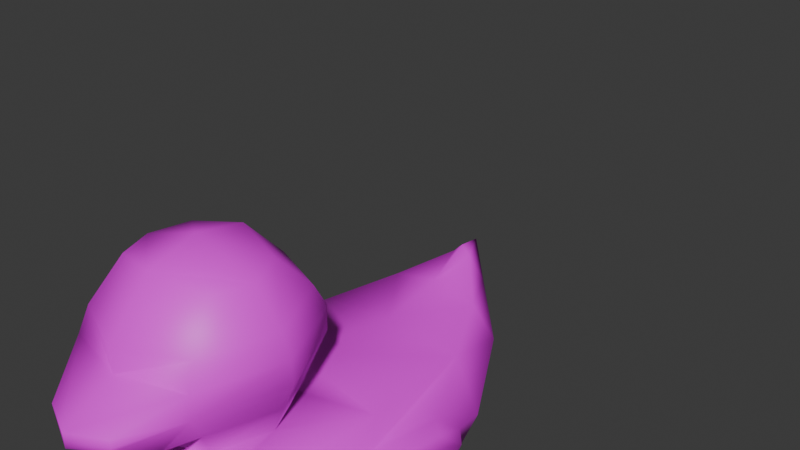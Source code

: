 # Source: RubberDuck.blend  (saved by Blender 4.5.88; exported with 4.5.12 LTS)
import bpy
from mathutils import Matrix  # noqa: F401  (used for matrix-valued properties, if any)

bpy.ops.wm.read_factory_settings(use_empty=True)
scene = bpy.context.scene
scene.name = 'Scene'

# ---- collections
col_collection = bpy.data.collections.new('Collection'); scene.collection.children.link(col_collection)

# ---- images (referenced by path relative to the original .blend; pixels are not part of the script)
import os
ASSET_DIR = os.environ.get("B2B_ASSET_DIR", "")  # directory of the original .blend (textures are referenced by path, not embedded)
HERE = os.path.dirname(os.path.abspath(__file__))  # packed textures are extracted next to this script under _unpacked/

def load_image(name, relpath, width, height, colorspace="sRGB"):
    """Load a texture the original file referenced (path relative to the .blend, or extracted next to this script)."""
    p = next((c for c in (os.path.join(HERE, relpath), os.path.join(ASSET_DIR, relpath)) if relpath and os.path.exists(c)), "")
    if p:
        img = bpy.data.images.load(p, check_existing=True)
        img.name = name
    else:  # same state as the original file: an image datablock whose file is absent (Cycles renders it pink)
        img = bpy.data.images.new(name, width, height)
        img.source = "FILE"
        img.filepath = "//" + (relpath or name)
    img.colorspace_settings.name = colorspace
    return img
img_rubberduck = load_image('RubberDuck', 'RubberDuck.png', 1024, 1024, 'sRGB')

# ---- materials (node trees are filled in below, after node groups)
mat_material_001 = bpy.data.materials.new('Material.001')

# ---- material node trees
mat_material_001.use_nodes = True; mat_material_001.node_tree.nodes.clear()
_N = mat_material_001.node_tree.nodes; _L = mat_material_001.node_tree.links
n0 = _N.new('ShaderNodeBsdfPrincipled'); n0.name = 'Principled BSDF'; n0.location = (-200, 100)
n1 = _N.new('ShaderNodeOutputMaterial'); n1.name = 'Material Output'; n1.location = (200, 100)
n2 = _N.new('ShaderNodeTexImage'); n2.name = 'Image Texture'; n2.location = (-634, 185)
n2.image = img_rubberduck
_L.new(n0.outputs[0], n1.inputs[0])
_L.new(n2.outputs[0], n0.inputs[0])
n1.is_active_output = True

# ---- world
world_world = bpy.data.worlds.new('World'); scene.world = world_world
world_world.use_nodes = True; world_world.node_tree.nodes.clear()
_N = world_world.node_tree.nodes; _L = world_world.node_tree.links
n0 = _N.new('ShaderNodeOutputWorld'); n0.name = 'World Output'; n0.location = (200, 100)
n1 = _N.new('ShaderNodeBackground'); n1.name = 'Background'; n1.location = (-200, 100)
n1.inputs[0].default_value = (0.05088, 0.05088, 0.05088, 1.0)
_L.new(n1.outputs[0], n0.inputs[0])
n0.is_active_output = True
world_world.color = (0.05088, 0.05088, 0.05088)
world_world.sun_shadow_jitter_overblur = 0.0

# ---- meshes
me_cube_001 = bpy.data.meshes.new('Cube.001')
me_cube_001.from_pydata([(0.0, -1.0, -1.0), (0.0, -1.0, 1.327), (0.0, 1.0, -1.0), (0.0, 1.0, 0.9247), (1.482, -1.0, -0.9803), (1.457, -1.0, 0.9854), (1.279, 1.0, -0.9803), (1.254, 1.0, 0.7742), (0.0, 2.087, -0.1345), (0.0, 2.087, 1.093), (0.7625, 2.087, 0.01659), (0.7373, 2.087, 0.9428), (0.0, -3.24, -1.0), (1.063, -3.24, -0.9803), (1.038, -3.24, 0.8805), (0.0, -4.061, -0.6828), (0.0, -4.061, 0.8736), (0.7445, -4.061, -0.5317), (0.7193, -3.95, 0.7559), (0.0, 2.771, 0.463), (0.0, 2.771, 1.426), (0.2486, 2.771, 0.463), (0.1446, 2.771, 1.276), (1.663, 1.0, -0.06064), (1.146, 2.087, 0.4794), (1.447, -3.24, -0.1062), (0.0, -4.323, -0.09256), (0.9371, -4.061, -0.09256), (0.0, 3.149, 1.381), (0.4346, 2.771, 0.9446), (1.047, -2.371, 1.353), (1.409, -2.389, 2.156), (0.0, -1.346, 1.378), (0.7555, -3.129, 1.327), (0.0, -3.448, 1.311), (0.7175, -1.63, 1.374), (1.228, -2.38, 1.759), (1.429, -2.4, 2.536), (0.0, -1.094, 1.79), (0.8622, -3.33, 1.726), (0.0, -3.73, 1.707), (0.8145, -1.45, 1.785), (1.32, -2.414, 2.875), (0.0, -0.8284, 2.194), (0.9651, -3.541, 2.117), (0.5196, -4.303, 1.936), (0.9072, -1.26, 2.188), (0.9618, -2.432, 3.39), (0.0, -0.8399, 2.573), (0.9855, -3.552, 2.496), (0.0, -3.808, 2.472), (0.9277, -1.272, 2.568), (0.0, -1.078, 2.908), (0.9404, -3.4, 2.842), (0.0, -3.815, 2.821), (0.8909, -1.448, 2.903), (0.0, -2.444, 3.732), (0.0, -1.718, 3.576), (0.7589, -2.959, 3.409), (0.0, -3.181, 3.53), (0.7325, -1.916, 3.441), (1.622, 0.6401, -0.1045), (1.621, 0.159, -0.5766), (1.581, -1.054, -0.7807), (1.584, 0.1073, 0.359), (1.529, -1.127, 0.5425), (1.489, -2.821, -0.1337), (1.527, -2.289, -0.5972), (1.49, -2.34, 0.3384), (1.864, 0.3499, -0.09726), (1.863, -0.05286, -0.4924), (1.83, -1.068, -0.6633), (1.832, -0.09612, 0.2908), (1.786, -1.13, 0.4444), (1.981, -1.004, -0.092), (1.752, -2.548, -0.1216), (1.784, -2.102, -0.5097), (1.753, -2.145, 0.2735), (0.8035, -3.86, 1.81), (0.0, -4.26, 1.742), (0.5196, -4.303, 1.982), (0.0, -4.543, 1.867), (0.5274, -4.314, 2.105), (0.0, -4.554, 2.097), (0.0, -4.543, 1.974)], [], [(24, 10, 21, 29), (23, 6, 10, 24), (6, 23, 61, 62), (14, 5, 35, 30), (2, 6, 4, 0), (7, 3, 1, 5), (6, 2, 8, 10), (3, 7, 11, 9), (16, 18, 33, 34), (35, 5, 1, 32), (7, 5, 65, 64), (27, 18, 16, 26), (25, 18, 27), (12, 13, 17, 15), (28, 20, 22, 29), (10, 8, 19, 21), (9, 11, 22, 20), (19, 28, 29, 21), (13, 25, 27, 17), (17, 27, 26, 15), (0, 4, 13, 12), (13, 4, 63, 67), (7, 23, 24, 11), (11, 24, 29, 22), (35, 32, 38, 41), (30, 35, 41, 36), (18, 14, 30, 33), (23, 7, 64, 61), (41, 38, 43, 46), (36, 41, 46, 31), (33, 30, 36, 39), (34, 33, 39, 40), (31, 46, 51, 37), (49, 50, 83, 82), (39, 36, 31, 44), (40, 39, 78, 79), (50, 49, 53, 54), (49, 37, 42, 53), (46, 43, 48, 51), (44, 31, 37, 49), (53, 42, 47, 58), (55, 52, 57, 60), (37, 51, 55, 42), (51, 48, 52, 55), (60, 57, 56, 47), (47, 56, 59, 58), (54, 53, 58, 59), (42, 55, 60, 47), (63, 62, 70, 71), (66, 67, 76, 75), (68, 66, 75, 77), (67, 63, 71, 76), (5, 14, 68, 65), (25, 13, 67, 66), (14, 25, 66, 68), (4, 6, 62, 63), (69, 72, 73, 74), (73, 77, 75, 74), (70, 69, 74, 71), (71, 74, 75, 76), (61, 64, 72, 69), (64, 65, 73, 72), (65, 68, 77, 73), (62, 61, 69, 70), (84, 80, 82, 83), (79, 78, 45, 81), (44, 49, 82, 80), (39, 44, 45, 78), (44, 80, 45), (81, 45, 80, 84), (18, 25, 14)])
me_cube_001.polygons.foreach_set('use_smooth', [True] * 71)
_uv = me_cube_001.uv_layers.new(name='UVMap')
_uv.uv.foreach_set('vector', [0.1805, 0.8424, 0.2314, 0.8897, 0.1466, 0.9667, 0.08764, 0.9352, 0.2427, 0.7389, 0.3329, 0.7826, 0.2314, 0.8897, 0.1805, 0.8424, 0.3329, 0.7826, 0.2427, 0.7389, 0.2617, 0.7034, 0.3326, 0.6833, 0.391, 0.2517, 0.2244, 0.497, 0.1809, 0.397, 0.2899, 0.3199, 0.427, 0.9132, 0.3329, 0.7826, 0.436, 0.6001, 0.6201, 0.6913, 0.1555, 0.7096, 0.0137, 0.6966, 0.08133, 0.4624, 0.2244, 0.497, 0.3329, 0.7826, 0.427, 0.9132, 0.2706, 0.985, 0.2314, 0.8897, 0.0137, 0.6966, 0.1555, 0.7096, 0.1096, 0.8406, 0.0135, 0.8416, 0.4947, 0.1299, 0.4804, 0.2057, 0.3596, 0.218, 0.4181, 0.1224, 0.1809, 0.397, 0.2244, 0.497, 0.08133, 0.4624, 0.08544, 0.43, 0.1555, 0.7096, 0.2244, 0.497, 0.2535, 0.4959, 0.2293, 0.6325, 0.5153, 0.2592, 0.4804, 0.2057, 0.4947, 0.1299, 0.5901, 0.1763, 0.4587, 0.3333, 0.4804, 0.2057, 0.5153, 0.2592, 0.6813, 0.3714, 0.5465, 0.3813, 0.5602, 0.2798, 0.6458, 0.2488, 0.01069, 0.9946, 0.0001002, 0.9449, 0.02841, 0.9405, 0.08764, 0.9352, 0.2314, 0.8897, 0.2706, 0.985, 0.1456, 0.9999, 0.1466, 0.9667, 0.0135, 0.8416, 0.1096, 0.8406, 0.02841, 0.9405, 0.0001002, 0.9449, 0.1456, 0.9999, 0.01069, 0.9946, 0.08764, 0.9352, 0.1466, 0.9667, 0.5465, 0.3813, 0.4587, 0.3333, 0.5153, 0.2592, 0.5602, 0.2798, 0.5602, 0.2798, 0.5153, 0.2592, 0.5901, 0.1763, 0.6458, 0.2488, 0.6201, 0.6913, 0.436, 0.6001, 0.5465, 0.3813, 0.6813, 0.3714, 0.5465, 0.3813, 0.436, 0.6001, 0.4169, 0.5845, 0.453, 0.455, 0.1555, 0.7096, 0.2427, 0.7389, 0.1805, 0.8424, 0.1096, 0.8406, 0.1096, 0.8406, 0.1805, 0.8424, 0.08764, 0.9352, 0.02841, 0.9405, 0.1809, 0.397, 0.08544, 0.43, 0.05522, 0.3905, 0.145, 0.3455, 0.2899, 0.3199, 0.1809, 0.397, 0.145, 0.3455, 0.2457, 0.2751, 0.4804, 0.2057, 0.391, 0.2517, 0.2899, 0.3199, 0.3596, 0.218, 0.2427, 0.7389, 0.1555, 0.7096, 0.2293, 0.6325, 0.2617, 0.7034, 0.145, 0.3455, 0.05522, 0.3905, 0.02185, 0.3502, 0.114, 0.3076, 0.2457, 0.2751, 0.145, 0.3455, 0.114, 0.3076, 0.2128, 0.2401, 0.3596, 0.218, 0.2899, 0.3199, 0.2457, 0.2751, 0.3163, 0.1811, 0.4181, 0.1224, 0.3596, 0.218, 0.3163, 0.1811, 0.3754, 0.08137, 0.2128, 0.2401, 0.114, 0.3076, 0.09825, 0.2751, 0.1866, 0.2127, 0.6815, 0.1499, 0.6815, 0.01607, 0.7615, 0.0001002, 0.7446, 0.06338, 0.3163, 0.1811, 0.2457, 0.2751, 0.2128, 0.2401, 0.2899, 0.1407, 0.853, 0.09136, 0.7827, 0.1824, 0.7679, 0.1218, 0.8168, 0.03568, 0.2707, 0.0001002, 0.2573, 0.1171, 0.2179, 0.1116, 0.2268, 0.006511, 0.2573, 0.1171, 0.1866, 0.2127, 0.1639, 0.1901, 0.2179, 0.1116, 0.114, 0.3076, 0.02185, 0.3502, 0.00556, 0.3127, 0.09825, 0.2751, 0.2899, 0.1407, 0.2128, 0.2401, 0.1866, 0.2127, 0.2573, 0.1171, 0.2179, 0.1116, 0.1639, 0.1901, 0.1262, 0.1545, 0.1483, 0.1117, 0.09031, 0.2418, 0.0001002, 0.2683, 0.007945, 0.1645, 0.08485, 0.1784, 0.1866, 0.2127, 0.09825, 0.2751, 0.09031, 0.2418, 0.1639, 0.1901, 0.09825, 0.2751, 0.00556, 0.3127, 0.0001002, 0.2683, 0.09031, 0.2418, 0.08485, 0.1784, 0.007945, 0.1645, 0.05129, 0.08748, 0.1262, 0.1545, 0.1262, 0.1545, 0.05129, 0.08748, 0.1241, 0.03356, 0.1483, 0.1117, 0.2268, 0.006511, 0.2179, 0.1116, 0.1483, 0.1117, 0.1241, 0.03356, 0.1639, 0.1901, 0.09031, 0.2418, 0.08485, 0.1784, 0.1262, 0.1545, 0.4169, 0.5845, 0.3326, 0.6833, 0.3272, 0.6494, 0.3898, 0.57, 0.4308, 0.3768, 0.453, 0.455, 0.4211, 0.4697, 0.4081, 0.4137, 0.3516, 0.3896, 0.4308, 0.3768, 0.4081, 0.4137, 0.3547, 0.4278, 0.453, 0.455, 0.4169, 0.5845, 0.3898, 0.57, 0.4211, 0.4697, 0.2244, 0.497, 0.391, 0.2517, 0.3516, 0.3896, 0.2535, 0.4959, 0.4587, 0.3333, 0.5465, 0.3813, 0.453, 0.455, 0.4308, 0.3768, 0.391, 0.2517, 0.4587, 0.3333, 0.4308, 0.3768, 0.3516, 0.3896, 0.436, 0.6001, 0.3329, 0.7826, 0.3326, 0.6833, 0.4169, 0.5845, 0.2779, 0.667, 0.2598, 0.615, 0.2834, 0.5114, 0.3317, 0.5491, 0.2834, 0.5114, 0.3547, 0.4278, 0.4081, 0.4137, 0.3317, 0.5491, 0.3272, 0.6494, 0.2779, 0.667, 0.3317, 0.5491, 0.3898, 0.57, 0.3898, 0.57, 0.3317, 0.5491, 0.4081, 0.4137, 0.4211, 0.4697, 0.2617, 0.7034, 0.2293, 0.6325, 0.2598, 0.615, 0.2779, 0.667, 0.2293, 0.6325, 0.2535, 0.4959, 0.2834, 0.5114, 0.2598, 0.615, 0.2535, 0.4959, 0.3516, 0.3896, 0.3547, 0.4278, 0.2834, 0.5114, 0.3326, 0.6833, 0.2617, 0.7034, 0.2779, 0.667, 0.3272, 0.6494, 0.7752, 0.004292, 0.7575, 0.06634, 0.7446, 0.06338, 0.7615, 0.0001002, 0.8168, 0.03568, 0.7679, 0.1218, 0.7623, 0.06741, 0.7879, 0.007802, 0.7273, 0.159, 0.6815, 0.1499, 0.7446, 0.06338, 0.7575, 0.06634, 0.7827, 0.1824, 0.7273, 0.159, 0.7623, 0.06741, 0.7679, 0.1218, 0.7273, 0.159, 0.7575, 0.06634, 0.7623, 0.06741, 0.7879, 0.007802, 0.7623, 0.06741, 0.7575, 0.06634, 0.7752, 0.004292, 0.4804, 0.2057, 0.4587, 0.3333, 0.391, 0.2517])
me_cube_001.materials.append(mat_material_001)
me_cube_001.update()
arm_armature = bpy.data.armatures.new('Armature')  # bones are not reproduced

# ---- objects
ob_cube = bpy.data.objects.new('Cube', me_cube_001)
ob_armature = bpy.data.objects.new('Armature', arm_armature)

# ---- transforms, parenting, visibility, modifiers, constraints
ob_cube.parent = ob_armature
ob_cube.location = (0.0, 0.0, 0.0)
_vg = ob_cube.vertex_groups.new(name='Bone')
_vg.add([0, 1, 2, 3, 4, 5, 6, 7, 8, 9, 10, 11, 12, 13, 14, 15, 16, 17, 18, 19, 20, 21, 22, 23, 24, 25, 26, 27, 28, 29, 30, 31, 32, 33, 34, 35, 36, 37, 38, 39, 40, 41, 42, 43, 44, 45, 46, 47, 48, 49, 50, 51, 52, 53, 54, 55, 56, 57, 58, 59, 60, 61, 62, 63, 64, 65, 66, 67, 68, 69, 70, 71, 72, 73, 74, 75, 76, 77, 78, 79, 80, 81, 82, 83, 84], 1.0, 'REPLACE')
_m = ob_cube.modifiers.new('Mirror', 'MIRROR')
_m.use_clip = True
_m = ob_cube.modifiers.new('Armature', 'ARMATURE')
_m.object = ob_armature
ob_armature.location = (0.0, 0.0, 0.0)
ob_armature.show_in_front = True

# ---- collection membership
col_collection.objects.link(ob_cube)
col_collection.objects.link(ob_armature)

# ---- scene / render settings (as saved in the file)
scene.frame_start = 1; scene.frame_end = 250; scene.frame_set(34)
scene.render.engine = 'CYCLES'
scene.cycles.bake_type = 'DIFFUSE'
bpy.context.view_layer.update()

# ---- added for rendering (the .blend has no active camera and no usable light): camera, sun
cam_auto = bpy.data.cameras.new('AutoCamera')
cam_auto.lens = 50.0
cam_auto.sensor_width = 36.0
cam_auto.clip_end = 1000.0
ob_auto_camera = bpy.data.objects.new('AutoCamera', cam_auto)
scene.collection.objects.link(ob_auto_camera)
ob_auto_camera.location = (9.1321, -9.71376, 9.67922)
ob_auto_camera.rotation_euler = (1.09748, -7.21219e-08, 0.694738)
scene.camera = ob_auto_camera
light_auto_sun = bpy.data.lights.new('AutoSun', 'SUN')
light_auto_sun.energy = 3.0
light_auto_sun.angle = 0.0523599
ob_auto_sun = bpy.data.objects.new('AutoSun', light_auto_sun)
scene.collection.objects.link(ob_auto_sun)
ob_auto_sun.rotation_euler = (0.872665, 0.174533, 0.523599)
bpy.context.view_layer.update()
